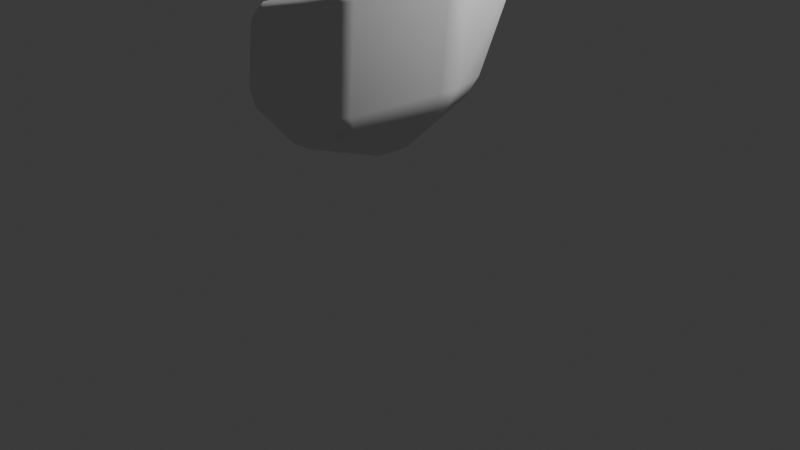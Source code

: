 # Source: blend.blend  (saved by Blender 5.0.119; exported with 4.5.12 LTS)
import bpy
from mathutils import Matrix  # noqa: F401  (used for matrix-valued properties, if any)

bpy.ops.wm.read_factory_settings(use_empty=True)
scene = bpy.context.scene
scene.name = 'Scene'

# ---- collections
col_collection = bpy.data.collections.new('Collection'); scene.collection.children.link(col_collection)

# ---- world
world_world = bpy.data.worlds.new('World'); scene.world = world_world
world_world.use_nodes = True; world_world.node_tree.nodes.clear()
_N = world_world.node_tree.nodes; _L = world_world.node_tree.links
n0 = _N.new('ShaderNodeOutputWorld'); n0.name = 'World Output'; n0.location = (200, 100)
n1 = _N.new('ShaderNodeBackground'); n1.name = 'Background'; n1.location = (-200, 100)
n1.inputs[0].default_value = (0.05088, 0.05088, 0.05088, 1.0)
_L.new(n1.outputs[0], n0.inputs[0])
n0.is_active_output = True
world_world.color = (0.05088, 0.05088, 0.05088)
world_world.sun_shadow_jitter_overblur = 0.0

# ---- cameras
cam_camera = bpy.data.cameras.new('Camera')
cam_camera.clip_end = 100.0
cam_camera.ortho_scale = 7.314

# ---- lights
light_light = bpy.data.lights.new('Light', 'POINT')
light_light.energy = 1000.0
light_light.shadow_soft_size = 0.1

# ---- meshes
me_x = bpy.data.meshes.new('立方体')
me_x.from_pydata([(-1.0, -1.0, 0.08417), (-1.0, 1.0, 0.2212), (0.609, -1.0, 0.6814), (1.0, 1.0, 0.6797), (-1.077, 0.3052, -1.0), (-1.142, -0.912, -1.0), (0.8019, 0.3052, -1.0), (0.5501, -1.015, -1.0), (0.6043, -1.001, 0.5451), (-1.006, 0.9437, 0.1222), (-1.012, -0.9929, -0.003696), (0.9839, 0.9437, 0.5436)], [], [(10, 9, 4, 5), (9, 11, 6, 4), (8, 10, 5, 7), (11, 8, 7, 6), (4, 6, 7, 5), (0, 2, 3, 1), (3, 2, 8, 11), (2, 0, 10, 8), (1, 3, 11, 9), (0, 1, 9, 10)])
_uv = me_x.uv_layers.new(name='UV贴图')
_uv.uv.foreach_set('vector', [0.0, 0.0, 0.0, 0.0, 0.0, 0.0, 0.0, 0.0, 0.0, 0.0, 0.0, 0.0, 0.0, 0.0, 0.0, 0.0, 0.0, 0.0, 0.0, 0.0, 0.0, 0.0, 0.0, 0.0, 0.0, 0.0, 0.0, 0.0, 0.0, 0.0, 0.0, 0.0, 0.0, 0.0, 0.0, 0.0, 0.0, 0.0, 0.0, 0.0, 0.0, 0.0, 0.0, 0.0, 0.0, 0.0, 0.0, 0.0, 0.0, 0.0, 0.0, 0.0, 0.0, 0.0, 0.0, 0.0, 0.0, 0.0, 0.0, 0.0, 0.0, 0.0, 0.0, 0.0, 0.0, 0.0, 0.0, 0.0, 0.0, 0.0, 0.0, 0.0, 0.0, 0.0, 0.0, 0.0, 0.0, 0.0, 0.0, 0.0])
me_x.update()
me_x.normals_split_custom_set([tuple(v) for v in zip(*[iter([-0.9958, 0.0188, 0.08953, -0.9958, 0.0188, 0.08953, -0.9958, 0.0188, 0.08953, -0.9958, 0.0188, 0.08953, 0.0474, 0.8991, -0.4352, 0.0474, 0.8991, -0.4352, 0.0474, 0.8991, -0.4352, 0.0474, 0.8991, -0.4352, -0.02971, -0.9993, -0.02415, -0.02971, -0.9993, -0.02415, -0.02971, -0.9993, -0.02415, -0.02971, -0.9993, -0.02415, 0.9812, -0.1898, -0.03498, 0.9812, -0.1898, -0.03498, 0.9812, -0.1898, -0.03498, 0.9812, -0.1898, -0.03498, 0.0, 0.0, -1.0, 0.0, 0.0, -1.0, 0.0, 0.0, -1.0, 0.0, 0.0, -1.0, -0.2808, -0.005042, 0.9598, -0.2808, -0.005042, 0.9598, -0.2808, -0.005042, 0.9598, -0.2808, -0.005042, 0.9598, 0.9809, -0.1916, -0.03456, 0.9809, -0.1916, -0.03456, 0.9809, -0.1916, -0.03456, 0.9809, -0.1916, -0.03456, 0.00694, -0.9996, -0.02683, 0.00694, -0.9996, -0.02683, 0.00694, -0.9996, -0.02683, 0.00694, -0.9996, -0.02683, 0.09646, 0.8941, -0.4374, 0.09646, 0.8941, -0.4374, 0.09646, 0.8941, -0.4374, 0.09646, 0.8941, -0.4374, -0.9954, -0.005053, 0.09577, -0.9954, -0.005053, 0.09577, -0.9954, -0.005053, 0.09577, -0.9954, -0.005053, 0.09577])] * 3)])

# ---- objects
ob_light = bpy.data.objects.new('Light', light_light)
ob_camera = bpy.data.objects.new('Camera', cam_camera)
ob_x = bpy.data.objects.new('立方体', me_x)

# ---- transforms, parenting, visibility, modifiers, constraints
ob_light.location = (4.076, 1.005, 5.904)
ob_light.rotation_euler = (0.6503, 0.05522, 1.866)
ob_light.lock_rotations_4d = False
ob_light.empty_display_type = 'ARROWS'
ob_light.color = (0.0, 0.0, 0.0, 0.0)
ob_light.lineart.crease_threshold = 0.0
ob_camera.location = (7.359, -6.926, 4.958)
ob_camera.rotation_euler = (1.109, 0.0, 0.8149)
ob_camera.lock_rotations_4d = False
ob_camera.empty_display_type = 'ARROWS'
ob_camera.color = (0.0, 0.0, 0.0, 0.0)
ob_camera.display_type = 'WIRE'
ob_camera.lineart.crease_threshold = 0.0
ob_x.location = (0.0, 0.0, 2.0)
ob_x.scale = (1.47, 1.4, 1.4)
_m = ob_x.modifiers.new('细分', 'SUBSURF')
_m.levels = 6
_m.open_advanced_panel = True
_m = ob_x.modifiers.new('置换', 'DISPLACE')
_m.strength = 0.1
_m = ob_x.modifiers.new('置换.001', 'DISPLACE')
_m.mid_level = 0.1
_m.strength = 2.98e-08
_m = ob_x.modifiers.new('精简', 'DECIMATE')
_m.ratio = 0.1
_m = ob_x.modifiers.new('精简.001', 'DECIMATE')
_m.decimate_type = 'DISSOLVE'
_m.angle_limit = 0.2618
_m.use_dissolve_boundaries = True
_m = ob_x.modifiers.new('平滑', 'SMOOTH')
_m = ob_x.modifiers.new('倒角', 'BEVEL')
_m.width = 10.0
_m.width_pct = 10.0
_m.angle_limit = 0.3491
_m.offset_type = 'PERCENT'
_m = ob_x.modifiers.new('加权法向', 'WEIGHTED_NORMAL')
_m = ob_x.modifiers.new('三角化', 'TRIANGULATE')
_m.keep_custom_normals = True

# ---- collection membership
col_collection.objects.link(ob_light)
col_collection.objects.link(ob_camera)
col_collection.objects.link(ob_x)

# ---- scene / render settings (as saved in the file)
scene.camera = ob_camera
scene.frame_start = 1; scene.frame_end = 250; scene.frame_set(100)
scene.render.engine = 'CYCLES'
scene.render.bake_bias = 0.0
scene.render.bake_samples = 0
scene.cycles.sampling_pattern = 'TABULATED_SOBOL'
scene.eevee.use_volume_custom_range = False
bpy.context.view_layer.update()
